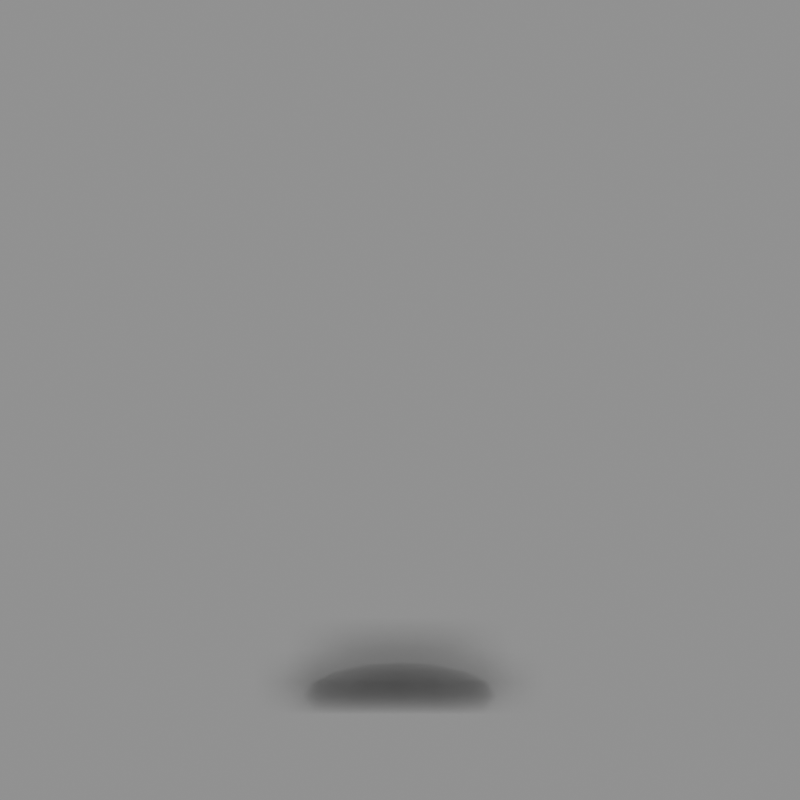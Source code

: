 # Source: vlam.blend  (saved by Blender 4.3.34; exported with 4.5.12 LTS)
import bpy
from mathutils import Matrix  # noqa: F401  (used for matrix-valued properties, if any)

bpy.ops.wm.read_factory_settings(use_empty=True)
scene = bpy.context.scene
scene.name = 'Scene'

# ---- materials (node trees are filled in below, after node groups)
mat_smoke_domain_material = bpy.data.materials.new('Smoke Domain Material')

# ---- material node trees
mat_smoke_domain_material.use_nodes = True; mat_smoke_domain_material.node_tree.nodes.clear()
_N = mat_smoke_domain_material.node_tree.nodes; _L = mat_smoke_domain_material.node_tree.links
n0 = _N.new('ShaderNodeOutputMaterial'); n0.name = 'Material Output'; n0.location = (1200, 150)
n1 = _N.new('ShaderNodeVolumePrincipled'); n1.name = 'Principled Volume'; n1.location = (800, 150)
n1.inputs[2].default_value = 5.0
n1.inputs[8].default_value = 1.0
_L.new(n1.outputs[0], n0.inputs[1])
n0.is_active_output = True

# ---- cameras
cam_cam = bpy.data.cameras.new('Cam')
cam_cam.type = 'ORTHO'
cam_cam.ortho_scale = 2.3

# ---- meshes
me_sphere = bpy.data.meshes.new('Sphere')
me_sphere.from_pydata([(0.0, 0.2587, 0.1072), (0.0, 0.2587, -0.1072), (0.0, 0.1072, -0.2587), (0.04101, 0.09899, 0.2587), (0.07577, 0.1829, 0.198), (0.09899, 0.239, 0.1072), (0.1072, 0.2587, 0.0), (0.09899, 0.239, -0.1072), (0.07577, 0.1829, -0.198), (0.04101, 0.09899, -0.2587), (0.07577, 0.07577, 0.2587), (0.14, 0.14, 0.198), (0.1829, 0.1829, 0.1072), (0.198, 0.198, 0.0), (0.1829, 0.1829, -0.1072), (0.14, 0.14, -0.198), (0.07577, 0.07577, -0.2587), (0.09899, 0.04101, 0.2587), (0.1829, 0.07577, 0.198), (0.239, 0.09899, 0.1072), (0.2587, 0.1072, 0.0), (0.239, 0.09899, -0.1072), (0.1829, 0.07577, -0.198), (0.09899, 0.04101, -0.2587), (0.1072, -2.235e-08, 0.2587), (0.198, -2.235e-08, 0.198), (0.2587, -2.98e-08, 0.1072), (0.28, -4.47e-08, 0.0), (0.2587, -2.98e-08, -0.1072), (0.198, -2.235e-08, -0.198), (0.1072, -2.235e-08, -0.2587), (0.09899, -0.04101, 0.2587), (0.1829, -0.07577, 0.198), (0.239, -0.09899, 0.1072), (0.2587, -0.1072, 0.0), (0.239, -0.09899, -0.1072), (0.1829, -0.07577, -0.198), (0.09899, -0.04101, -0.2587), (0.07577, -0.07577, 0.2587), (0.14, -0.14, 0.198), (0.1829, -0.1829, 0.1072), (0.198, -0.198, 0.0), (0.1829, -0.1829, -0.1072), (0.14, -0.14, -0.198), (0.07577, -0.07577, -0.2587), (0.04101, -0.09899, 0.2587), (0.07577, -0.1829, 0.198), (0.09899, -0.239, 0.1072), (0.1072, -0.2587, 0.0), (0.09899, -0.239, -0.1072), (0.07577, -0.1829, -0.198), (0.04101, -0.09899, -0.2587), (-3.353e-08, -0.1072, 0.2587), (-5.96e-08, -0.198, 0.198), (-6.706e-08, -0.2587, 0.1072), (-8.196e-08, -0.28, 0.0), (-6.706e-08, -0.2587, -0.1072), (-5.96e-08, -0.198, -0.198), (-3.353e-08, -0.1072, -0.2587), (0.0, 0.0, -0.28), (0.0, 0.0, 0.28), (-0.04101, -0.09899, 0.2587), (-0.07577, -0.1829, 0.198), (-0.099, -0.239, 0.1072), (-0.1072, -0.2587, 0.0), (-0.099, -0.239, -0.1072), (-0.07577, -0.1829, -0.198), (-0.04101, -0.09899, -0.2587), (-0.07577, -0.07577, 0.2587), (-0.14, -0.14, 0.198), (-0.1829, -0.1829, 0.1072), (-0.198, -0.198, 0.0), (-0.1829, -0.1829, -0.1072), (-0.14, -0.14, -0.198), (-0.07577, -0.07577, -0.2587), (-0.09899, -0.04101, 0.2587), (-0.1829, -0.07577, 0.198), (-0.239, -0.09899, 0.1072), (-0.2587, -0.1072, 0.0), (-0.239, -0.09899, -0.1072), (-0.1829, -0.07577, -0.198), (-0.09899, -0.04101, -0.2587), (-0.1072, 4.098e-08, 0.2587), (-0.198, 8.941e-08, 0.198), (-0.2587, 1.118e-07, 0.1072), (-0.28, 1.118e-07, 0.0), (-0.2587, 1.118e-07, -0.1072), (-0.198, 8.941e-08, -0.198), (-0.1072, 4.098e-08, -0.2587), (-0.09899, 0.04101, 0.2587), (-0.1829, 0.07577, 0.198), (-0.239, 0.099, 0.1072), (-0.2587, 0.1072, 0.0), (-0.239, 0.099, -0.1072), (-0.1829, 0.07577, -0.198), (-0.09899, 0.04101, -0.2587), (-0.07577, 0.07577, 0.2587), (-0.14, 0.14, 0.198), (-0.1829, 0.1829, 0.1072), (-0.198, 0.198, 0.0), (-0.1829, 0.1829, -0.1072), (-0.14, 0.14, -0.198), (-0.07577, 0.07577, -0.2587), (-0.041, 0.09899, 0.2587), (-0.07577, 0.1829, 0.198), (-0.09899, 0.239, 0.1072), (-0.1072, 0.2587, 0.0), (-0.09899, 0.239, -0.1072), (-0.07577, 0.1829, -0.198), (-0.041, 0.09899, -0.2587), (5.588e-08, 0.1072, 0.2587), (1.267e-07, 0.198, 0.198), (1.416e-07, 0.28, 0.0), (1.267e-07, 0.198, -0.198)], [], [(110, 60, 3), (59, 2, 9), (113, 1, 7, 8), (112, 0, 5, 6), (111, 110, 3, 4), (2, 113, 8, 9), (1, 112, 6, 7), (0, 111, 4, 5), (6, 5, 12, 13), (4, 3, 10, 11), (9, 8, 15, 16), (7, 6, 13, 14), (5, 4, 11, 12), (3, 60, 10), (59, 9, 16), (8, 7, 14, 15), (16, 15, 22, 23), (14, 13, 20, 21), (12, 11, 18, 19), (10, 60, 17), (59, 16, 23), (15, 14, 21, 22), (13, 12, 19, 20), (11, 10, 17, 18), (19, 18, 25, 26), (17, 60, 24), (59, 23, 30), (22, 21, 28, 29), (20, 19, 26, 27), (18, 17, 24, 25), (23, 22, 29, 30), (21, 20, 27, 28), (59, 30, 37), (29, 28, 35, 36), (27, 26, 33, 34), (25, 24, 31, 32), (30, 29, 36, 37), (28, 27, 34, 35), (26, 25, 32, 33), (24, 60, 31), (32, 31, 38, 39), (37, 36, 43, 44), (35, 34, 41, 42), (33, 32, 39, 40), (31, 60, 38), (59, 37, 44), (36, 35, 42, 43), (34, 33, 40, 41), (44, 43, 50, 51), (42, 41, 48, 49), (40, 39, 46, 47), (38, 60, 45), (59, 44, 51), (43, 42, 49, 50), (41, 40, 47, 48), (39, 38, 45, 46), (45, 60, 52), (59, 51, 58), (50, 49, 56, 57), (48, 47, 54, 55), (46, 45, 52, 53), (51, 50, 57, 58), (49, 48, 55, 56), (47, 46, 53, 54), (57, 56, 65, 66), (55, 54, 63, 64), (53, 52, 61, 62), (58, 57, 66, 67), (56, 55, 64, 65), (54, 53, 62, 63), (52, 60, 61), (59, 58, 67), (67, 66, 73, 74), (65, 64, 71, 72), (63, 62, 69, 70), (61, 60, 68), (59, 67, 74), (66, 65, 72, 73), (64, 63, 70, 71), (62, 61, 68, 69), (72, 71, 78, 79), (70, 69, 76, 77), (68, 60, 75), (59, 74, 81), (73, 72, 79, 80), (71, 70, 77, 78), (69, 68, 75, 76), (74, 73, 80, 81), (59, 81, 88), (80, 79, 86, 87), (78, 77, 84, 85), (76, 75, 82, 83), (81, 80, 87, 88), (79, 78, 85, 86), (77, 76, 83, 84), (75, 60, 82), (85, 84, 91, 92), (83, 82, 89, 90), (88, 87, 94, 95), (86, 85, 92, 93), (84, 83, 90, 91), (82, 60, 89), (59, 88, 95), (87, 86, 93, 94), (95, 94, 101, 102), (93, 92, 99, 100), (91, 90, 97, 98), (89, 60, 96), (59, 95, 102), (94, 93, 100, 101), (92, 91, 98, 99), (90, 89, 96, 97), (98, 97, 104, 105), (96, 60, 103), (59, 102, 109), (101, 100, 107, 108), (99, 98, 105, 106), (97, 96, 103, 104), (102, 101, 108, 109), (100, 99, 106, 107), (59, 109, 2), (108, 107, 1, 113), (106, 105, 0, 112), (104, 103, 110, 111), (109, 108, 113, 2), (107, 106, 112, 1), (105, 104, 111, 0), (103, 60, 110)])
_uv = me_sphere.uv_layers.new(name='UVMap')
_uv.uv.foreach_set('vector', [0.75, 0.875, 0.7187, 1.0, 0.6875, 0.875, 0.7188, 0.0, 0.75, 0.125, 0.6875, 0.125, 0.75, 0.25, 0.75, 0.375, 0.6875, 0.375, 0.6875, 0.25, 0.75, 0.5, 0.75, 0.625, 0.6875, 0.625, 0.6875, 0.5, 0.75, 0.75, 0.75, 0.875, 0.6875, 0.875, 0.6875, 0.75, 0.75, 0.125, 0.75, 0.25, 0.6875, 0.25, 0.6875, 0.125, 0.75, 0.375, 0.75, 0.5, 0.6875, 0.5, 0.6875, 0.375, 0.75, 0.625, 0.75, 0.75, 0.6875, 0.75, 0.6875, 0.625, 0.6875, 0.5, 0.6875, 0.625, 0.625, 0.625, 0.625, 0.5, 0.6875, 0.75, 0.6875, 0.875, 0.625, 0.875, 0.625, 0.75, 0.6875, 0.125, 0.6875, 0.25, 0.625, 0.25, 0.625, 0.125, 0.6875, 0.375, 0.6875, 0.5, 0.625, 0.5, 0.625, 0.375, 0.6875, 0.625, 0.6875, 0.75, 0.625, 0.75, 0.625, 0.625, 0.6875, 0.875, 0.6562, 1.0, 0.625, 0.875, 0.6562, 0.0, 0.6875, 0.125, 0.625, 0.125, 0.6875, 0.25, 0.6875, 0.375, 0.625, 0.375, 0.625, 0.25, 0.625, 0.125, 0.625, 0.25, 0.5625, 0.25, 0.5625, 0.125, 0.625, 0.375, 0.625, 0.5, 0.5625, 0.5, 0.5625, 0.375, 0.625, 0.625, 0.625, 0.75, 0.5625, 0.75, 0.5625, 0.625, 0.625, 0.875, 0.5938, 1.0, 0.5625, 0.875, 0.5938, 0.0, 0.625, 0.125, 0.5625, 0.125, 0.625, 0.25, 0.625, 0.375, 0.5625, 0.375, 0.5625, 0.25, 0.625, 0.5, 0.625, 0.625, 0.5625, 0.625, 0.5625, 0.5, 0.625, 0.75, 0.625, 0.875, 0.5625, 0.875, 0.5625, 0.75, 0.5625, 0.625, 0.5625, 0.75, 0.5, 0.75, 0.5, 0.625, 0.5625, 0.875, 0.5312, 1.0, 0.5, 0.875, 0.5312, 0.0, 0.5625, 0.125, 0.5, 0.125, 0.5625, 0.25, 0.5625, 0.375, 0.5, 0.375, 0.5, 0.25, 0.5625, 0.5, 0.5625, 0.625, 0.5, 0.625, 0.5, 0.5, 0.5625, 0.75, 0.5625, 0.875, 0.5, 0.875, 0.5, 0.75, 0.5625, 0.125, 0.5625, 0.25, 0.5, 0.25, 0.5, 0.125, 0.5625, 0.375, 0.5625, 0.5, 0.5, 0.5, 0.5, 0.375, 0.4687, 0.0, 0.5, 0.125, 0.4375, 0.125, 0.5, 0.25, 0.5, 0.375, 0.4375, 0.375, 0.4375, 0.25, 0.5, 0.5, 0.5, 0.625, 0.4375, 0.625, 0.4375, 0.5, 0.5, 0.75, 0.5, 0.875, 0.4375, 0.875, 0.4375, 0.75, 0.5, 0.125, 0.5, 0.25, 0.4375, 0.25, 0.4375, 0.125, 0.5, 0.375, 0.5, 0.5, 0.4375, 0.5, 0.4375, 0.375, 0.5, 0.625, 0.5, 0.75, 0.4375, 0.75, 0.4375, 0.625, 0.5, 0.875, 0.4687, 1.0, 0.4375, 0.875, 0.4375, 0.75, 0.4375, 0.875, 0.375, 0.875, 0.375, 0.75, 0.4375, 0.125, 0.4375, 0.25, 0.375, 0.25, 0.375, 0.125, 0.4375, 0.375, 0.4375, 0.5, 0.375, 0.5, 0.375, 0.375, 0.4375, 0.625, 0.4375, 0.75, 0.375, 0.75, 0.375, 0.625, 0.4375, 0.875, 0.4062, 1.0, 0.375, 0.875, 0.4062, 0.0, 0.4375, 0.125, 0.375, 0.125, 0.4375, 0.25, 0.4375, 0.375, 0.375, 0.375, 0.375, 0.25, 0.4375, 0.5, 0.4375, 0.625, 0.375, 0.625, 0.375, 0.5, 0.375, 0.125, 0.375, 0.25, 0.3125, 0.25, 0.3125, 0.125, 0.375, 0.375, 0.375, 0.5, 0.3125, 0.5, 0.3125, 0.375, 0.375, 0.625, 0.375, 0.75, 0.3125, 0.75, 0.3125, 0.625, 0.375, 0.875, 0.3437, 1.0, 0.3125, 0.875, 0.3437, 0.0, 0.375, 0.125, 0.3125, 0.125, 0.375, 0.25, 0.375, 0.375, 0.3125, 0.375, 0.3125, 0.25, 0.375, 0.5, 0.375, 0.625, 0.3125, 0.625, 0.3125, 0.5, 0.375, 0.75, 0.375, 0.875, 0.3125, 0.875, 0.3125, 0.75, 0.3125, 0.875, 0.2812, 1.0, 0.25, 0.875, 0.2812, 0.0, 0.3125, 0.125, 0.25, 0.125, 0.3125, 0.25, 0.3125, 0.375, 0.25, 0.375, 0.25, 0.25, 0.3125, 0.5, 0.3125, 0.625, 0.25, 0.625, 0.25, 0.5, 0.3125, 0.75, 0.3125, 0.875, 0.25, 0.875, 0.25, 0.75, 0.3125, 0.125, 0.3125, 0.25, 0.25, 0.25, 0.25, 0.125, 0.3125, 0.375, 0.3125, 0.5, 0.25, 0.5, 0.25, 0.375, 0.3125, 0.625, 0.3125, 0.75, 0.25, 0.75, 0.25, 0.625, 0.25, 0.25, 0.25, 0.375, 0.1875, 0.375, 0.1875, 0.25, 0.25, 0.5, 0.25, 0.625, 0.1875, 0.625, 0.1875, 0.5, 0.25, 0.75, 0.25, 0.875, 0.1875, 0.875, 0.1875, 0.75, 0.25, 0.125, 0.25, 0.25, 0.1875, 0.25, 0.1875, 0.125, 0.25, 0.375, 0.25, 0.5, 0.1875, 0.5, 0.1875, 0.375, 0.25, 0.625, 0.25, 0.75, 0.1875, 0.75, 0.1875, 0.625, 0.25, 0.875, 0.2187, 1.0, 0.1875, 0.875, 0.2187, 0.0, 0.25, 0.125, 0.1875, 0.125, 0.1875, 0.125, 0.1875, 0.25, 0.125, 0.25, 0.125, 0.125, 0.1875, 0.375, 0.1875, 0.5, 0.125, 0.5, 0.125, 0.375, 0.1875, 0.625, 0.1875, 0.75, 0.125, 0.75, 0.125, 0.625, 0.1875, 0.875, 0.1562, 1.0, 0.125, 0.875, 0.1562, 0.0, 0.1875, 0.125, 0.125, 0.125, 0.1875, 0.25, 0.1875, 0.375, 0.125, 0.375, 0.125, 0.25, 0.1875, 0.5, 0.1875, 0.625, 0.125, 0.625, 0.125, 0.5, 0.1875, 0.75, 0.1875, 0.875, 0.125, 0.875, 0.125, 0.75, 0.125, 0.375, 0.125, 0.5, 0.0625, 0.5, 0.0625, 0.375, 0.125, 0.625, 0.125, 0.75, 0.0625, 0.75, 0.0625, 0.625, 0.125, 0.875, 0.09375, 1.0, 0.0625, 0.875, 0.09375, 0.0, 0.125, 0.125, 0.0625, 0.125, 0.125, 0.25, 0.125, 0.375, 0.0625, 0.375, 0.0625, 0.25, 0.125, 0.5, 0.125, 0.625, 0.0625, 0.625, 0.0625, 0.5, 0.125, 0.75, 0.125, 0.875, 0.0625, 0.875, 0.0625, 0.75, 0.125, 0.125, 0.125, 0.25, 0.0625, 0.25, 0.0625, 0.125, 0.03125, 0.0, 0.0625, 0.125, 0.0, 0.125, 0.0625, 0.25, 0.0625, 0.375, 0.0, 0.375, 0.0, 0.25, 0.0625, 0.5, 0.0625, 0.625, 0.0, 0.625, 0.0, 0.5, 0.0625, 0.75, 0.0625, 0.875, 0.0, 0.875, 0.0, 0.75, 0.0625, 0.125, 0.0625, 0.25, 0.0, 0.25, 0.0, 0.125, 0.0625, 0.375, 0.0625, 0.5, 0.0, 0.5, 0.0, 0.375, 0.0625, 0.625, 0.0625, 0.75, 0.0, 0.75, 0.0, 0.625, 0.0625, 0.875, 0.03125, 1.0, 0.0, 0.875, 1.0, 0.5, 1.0, 0.625, 0.9375, 0.625, 0.9375, 0.5, 1.0, 0.75, 1.0, 0.875, 0.9375, 0.875, 0.9375, 0.75, 1.0, 0.125, 1.0, 0.25, 0.9375, 0.25, 0.9375, 0.125, 1.0, 0.375, 1.0, 0.5, 0.9375, 0.5, 0.9375, 0.375, 1.0, 0.625, 1.0, 0.75, 0.9375, 0.75, 0.9375, 0.625, 1.0, 0.875, 0.9687, 1.0, 0.9375, 0.875, 0.9687, 0.0, 1.0, 0.125, 0.9375, 0.125, 1.0, 0.25, 1.0, 0.375, 0.9375, 0.375, 0.9375, 0.25, 0.9375, 0.125, 0.9375, 0.25, 0.875, 0.25, 0.875, 0.125, 0.9375, 0.375, 0.9375, 0.5, 0.875, 0.5, 0.875, 0.375, 0.9375, 0.625, 0.9375, 0.75, 0.875, 0.75, 0.875, 0.625, 0.9375, 0.875, 0.9062, 1.0, 0.875, 0.875, 0.9062, 0.0, 0.9375, 0.125, 0.875, 0.125, 0.9375, 0.25, 0.9375, 0.375, 0.875, 0.375, 0.875, 0.25, 0.9375, 0.5, 0.9375, 0.625, 0.875, 0.625, 0.875, 0.5, 0.9375, 0.75, 0.9375, 0.875, 0.875, 0.875, 0.875, 0.75, 0.875, 0.625, 0.875, 0.75, 0.8125, 0.75, 0.8125, 0.625, 0.875, 0.875, 0.8437, 1.0, 0.8125, 0.875, 0.8437, 0.0, 0.875, 0.125, 0.8125, 0.125, 0.875, 0.25, 0.875, 0.375, 0.8125, 0.375, 0.8125, 0.25, 0.875, 0.5, 0.875, 0.625, 0.8125, 0.625, 0.8125, 0.5, 0.875, 0.75, 0.875, 0.875, 0.8125, 0.875, 0.8125, 0.75, 0.875, 0.125, 0.875, 0.25, 0.8125, 0.25, 0.8125, 0.125, 0.875, 0.375, 0.875, 0.5, 0.8125, 0.5, 0.8125, 0.375, 0.7812, 0.0, 0.8125, 0.125, 0.75, 0.125, 0.8125, 0.25, 0.8125, 0.375, 0.75, 0.375, 0.75, 0.25, 0.8125, 0.5, 0.8125, 0.625, 0.75, 0.625, 0.75, 0.5, 0.8125, 0.75, 0.8125, 0.875, 0.75, 0.875, 0.75, 0.75, 0.8125, 0.125, 0.8125, 0.25, 0.75, 0.25, 0.75, 0.125, 0.8125, 0.375, 0.8125, 0.5, 0.75, 0.5, 0.75, 0.375, 0.8125, 0.625, 0.8125, 0.75, 0.75, 0.75, 0.75, 0.625, 0.8125, 0.875, 0.7812, 1.0, 0.75, 0.875])
me_sphere.update()
me_cube = bpy.data.meshes.new('Cube')
me_cube.from_pydata([(-1.0, -1.0, -1.0), (-1.0, -1.0, 1.0), (-1.0, 1.0, -1.0), (-1.0, 1.0, 1.0), (1.0, -1.0, -1.0), (1.0, -1.0, 1.0), (1.0, 1.0, -1.0), (1.0, 1.0, 1.0)], [], [(0, 1, 3, 2), (2, 3, 7, 6), (6, 7, 5, 4), (4, 5, 1, 0), (2, 6, 4, 0), (7, 3, 1, 5)])
_uv = me_cube.uv_layers.new(name='UVMap')
_uv.uv.foreach_set('vector', [0.375, 0.0, 0.625, 0.0, 0.625, 0.25, 0.375, 0.25, 0.375, 0.25, 0.625, 0.25, 0.625, 0.5, 0.375, 0.5, 0.375, 0.5, 0.625, 0.5, 0.625, 0.75, 0.375, 0.75, 0.375, 0.75, 0.625, 0.75, 0.625, 1.0, 0.375, 1.0, 0.125, 0.5, 0.375, 0.5, 0.375, 0.75, 0.125, 0.75, 0.625, 0.5, 0.875, 0.5, 0.875, 0.75, 0.625, 0.75])
me_cube.materials.append(mat_smoke_domain_material)
me_cube.update()

# ---- objects
ob_brandstof = bpy.data.objects.new('Brandstof', me_sphere)
ob_domein = bpy.data.objects.new('Domein', me_cube)
ob_cam = bpy.data.objects.new('Cam', cam_cam)

# ---- transforms, parenting, visibility, modifiers, constraints
ob_brandstof.location = (0.0, 0.0, 0.1)
ob_brandstof.scale = (1.0, 1.0, 0.35)
ob_brandstof.visible_camera = False
ob_brandstof.display_type = 'WIRE'
_m = ob_brandstof.modifiers.new('Fluid', 'FLUID')
_m.fluid_type = 'FLOW'
ob_domein.location = (0.0, 0.0, 1.5)
ob_domein.scale = (1.5, 1.0, 1.5)
ob_domein.display_type = 'WIRE'
_m = ob_domein.modifiers.new('Fluid', 'FLUID')
_m.fluid_type = 'DOMAIN'
ob_cam.location = (0.0, -6.0, 0.95)
ob_cam.rotation_euler = (1.571, 0.0, 0.0)

# ---- collection membership
scene.collection.objects.link(ob_brandstof)
scene.collection.objects.link(ob_domein)
scene.collection.objects.link(ob_cam)

# ---- scene / render settings (as saved in the file)
scene.camera = ob_cam
scene.frame_start = 1; scene.frame_end = 88; scene.frame_set(1)
scene.render.engine = 'CYCLES'
scene.render.resolution_x = 256
scene.render.resolution_y = 256
scene.render.film_transparent = True
scene.cycles.use_denoising = False
scene.cycles.samples = 48
bpy.context.view_layer.update()

# ---- added for rendering (the .blend has no usable light): sun + grey world if the file has none
light_auto_sun = bpy.data.lights.new('AutoSun', 'SUN')
light_auto_sun.energy = 3.0
light_auto_sun.angle = 0.0523599
ob_auto_sun = bpy.data.objects.new('AutoSun', light_auto_sun)
scene.collection.objects.link(ob_auto_sun)
ob_auto_sun.rotation_euler = (0.872665, 0.174533, 0.523599)
if scene.world is None:
    world_auto = bpy.data.worlds.new('AutoWorld')
    world_auto.color = (0.3, 0.3, 0.3)
    scene.world = world_auto
bpy.context.view_layer.update()

